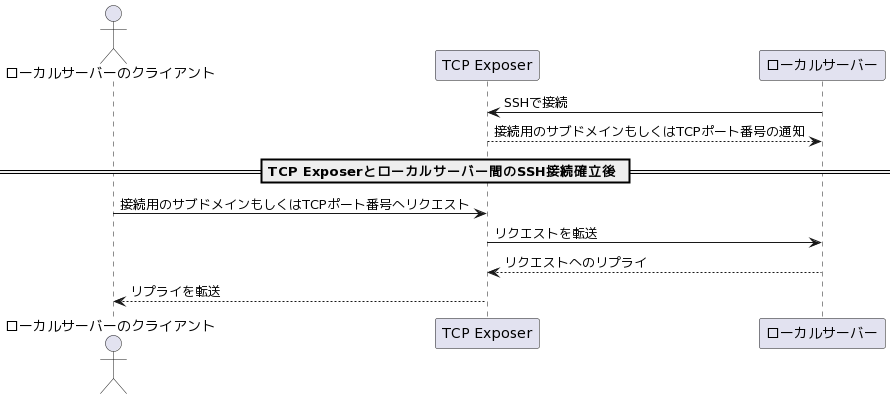

The diagram above was rendered by PlantUML. Its source (embedded in the PNG):
@startuml
actor ローカルサーバーのクライアント as client
participant "TCP Exposer" as exposer
participant ローカルサーバー as local

local -> exposer : SSHで接続
exposer --> local : 接続用のサブドメインもしくはTCPポート番号の通知

== TCP Exposerとローカルサーバー間のSSH接続確立後 ==

client -> exposer : 接続用のサブドメインもしくはTCPポート番号へリクエスト
exposer -> local : リクエストを転送

local --> exposer : リクエストへのリプライ
exposer --> client : リプライを転送
@enduml